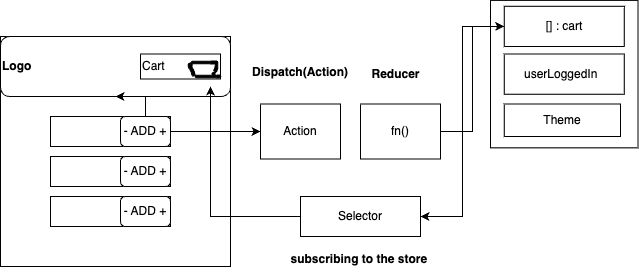

The diagram above was exported from draw.io. Its source (the exported page's mxGraphModel, read from the mxfile embedded in the PNG):
<mxGraphModel dx="954" dy="616" grid="1" gridSize="10" guides="1" tooltips="1" connect="1" arrows="1" fold="1" page="1" pageScale="1" pageWidth="827" pageHeight="1169" math="0" shadow="0">
  <root>
    <mxCell id="0" />
    <mxCell id="1" parent="0" />
    <mxCell id="u-TPW0e-2H1xdHRSkyMZ-1" value="" style="whiteSpace=wrap;html=1;aspect=fixed;" vertex="1" parent="1">
      <mxGeometry x="80" y="80" width="230" height="230" as="geometry" />
    </mxCell>
    <mxCell id="u-TPW0e-2H1xdHRSkyMZ-2" value="&lt;b&gt;Logo&lt;/b&gt;" style="rounded=1;whiteSpace=wrap;html=1;align=left;strokeColor=#000000;" vertex="1" parent="1">
      <mxGeometry x="80" y="80" width="230" height="60" as="geometry" />
    </mxCell>
    <mxCell id="u-TPW0e-2H1xdHRSkyMZ-3" value="" style="rounded=0;whiteSpace=wrap;html=1;" vertex="1" parent="1">
      <mxGeometry x="130" y="160" width="120" height="30" as="geometry" />
    </mxCell>
    <mxCell id="u-TPW0e-2H1xdHRSkyMZ-4" value="" style="rounded=0;whiteSpace=wrap;html=1;" vertex="1" parent="1">
      <mxGeometry x="130" y="200" width="120" height="30" as="geometry" />
    </mxCell>
    <mxCell id="u-TPW0e-2H1xdHRSkyMZ-5" value="" style="rounded=0;whiteSpace=wrap;html=1;" vertex="1" parent="1">
      <mxGeometry x="130" y="240" width="120" height="30" as="geometry" />
    </mxCell>
    <mxCell id="u-TPW0e-2H1xdHRSkyMZ-22" value="" style="edgeStyle=orthogonalEdgeStyle;rounded=0;orthogonalLoop=1;jettySize=auto;html=1;" edge="1" parent="1" source="u-TPW0e-2H1xdHRSkyMZ-6" target="u-TPW0e-2H1xdHRSkyMZ-2">
      <mxGeometry relative="1" as="geometry" />
    </mxCell>
    <mxCell id="u-TPW0e-2H1xdHRSkyMZ-23" value="" style="edgeStyle=orthogonalEdgeStyle;rounded=0;orthogonalLoop=1;jettySize=auto;html=1;" edge="1" parent="1" source="u-TPW0e-2H1xdHRSkyMZ-6" target="u-TPW0e-2H1xdHRSkyMZ-2">
      <mxGeometry relative="1" as="geometry" />
    </mxCell>
    <mxCell id="u-TPW0e-2H1xdHRSkyMZ-24" style="edgeStyle=orthogonalEdgeStyle;rounded=0;orthogonalLoop=1;jettySize=auto;html=1;" edge="1" parent="1" source="u-TPW0e-2H1xdHRSkyMZ-6" target="u-TPW0e-2H1xdHRSkyMZ-25">
      <mxGeometry relative="1" as="geometry">
        <mxPoint x="340" y="175" as="targetPoint" />
      </mxGeometry>
    </mxCell>
    <mxCell id="u-TPW0e-2H1xdHRSkyMZ-6" value="- ADD +" style="rounded=1;whiteSpace=wrap;html=1;" vertex="1" parent="1">
      <mxGeometry x="200" y="160" width="50" height="30" as="geometry" />
    </mxCell>
    <mxCell id="u-TPW0e-2H1xdHRSkyMZ-7" value="- ADD +" style="rounded=1;whiteSpace=wrap;html=1;" vertex="1" parent="1">
      <mxGeometry x="200" y="200" width="50" height="30" as="geometry" />
    </mxCell>
    <mxCell id="u-TPW0e-2H1xdHRSkyMZ-8" value="- ADD +" style="rounded=1;whiteSpace=wrap;html=1;" vertex="1" parent="1">
      <mxGeometry x="200" y="240" width="50" height="30" as="geometry" />
    </mxCell>
    <mxCell id="u-TPW0e-2H1xdHRSkyMZ-9" value="Cart&amp;nbsp;" style="rounded=0;whiteSpace=wrap;html=1;align=left;" vertex="1" parent="1">
      <mxGeometry x="220" y="97.5" width="80" height="25" as="geometry" />
    </mxCell>
    <mxCell id="u-TPW0e-2H1xdHRSkyMZ-13" value="" style="shape=stencil(lVbbchsxCP2afWUkIQn0nKb/kZk49U5dO+O4t78v2511DLZZ620vHAGHA2LAp4/ty/tmSOHjdDx83/weX0/bAb8MKY377eY4nuRpwOcBn94Ox8234+Hn/nV+f3+ZLKenH4df0wl/ZhxWoDKhUvg7f2lA8f+Hr7P9btxf2hPkoOwjQ2j3ASUBRwUQDxjuA2qFwAqQAxDdB1CDoEMSn8nJIYZgEUwQ8T6iMVDVLEVI2QEUiIbWDM3xwA2K8UDADk2coJAGyBHFoUkC0IW44OF2JQiwWRfRA0ihDKBCc2IqZcnxDEAgdtXUNK9CXHNCEkBBDShATuVKhqJz4AiUHABDSwpADMnRay0QdA7kh0QJ0AAyZEfgHK48rADoyoMfkpQpc0/Sn2p+kFaRGuuGWCmcAHLukYZo01R6RXzS81V30Iq8JeJgAH4DEVlaV3tUaELrwhsDVeaxpmll0BSC1DXKCkI1HvxhKT2au8ZxNwCbnQLTLePINTFkrY1ynui3AQGiHscZoTlJo60b4pLUTfurK0vuXU9KAWrPvR5t+DIRPH6Ww870QKxOwSBqNhGS0/tsO1kazzk9pmWhWOzDcpnetpfGT8be6zH5zdxjX5bKPBaP5NtqR754Xm8eoxMzVCNmt1qyEyatTV8M3Tvkqr08fC6sb+NuN++7l//tgiuf5uUYn/8B);lineShape=1;" vertex="1" parent="1">
      <mxGeometry x="267.69911218197217" y="106.7531852668717" width="6.956738310008177" height="12.846922391617113" as="geometry" />
    </mxCell>
    <mxCell id="u-TPW0e-2H1xdHRSkyMZ-14" value="" style="shape=stencil(rVfbchshDP2afdUAAgHPafofmYlT79S1M47bJn9fbbe7Ncg+tWf6tsZHgHSOLgz88LZ9et0Mwb2djoevm5/j82k78KchhHG/3RzHk34N/Djww8vhuPlyPHzfP8+/X58m5PT17fBj2uF9touUw2QU3Me8kEjk98LnGb4b92dwHyhKh6/uOj4wpdTgmcQDfKXiOrwD92GhxA0+UAX7RyZfOnyOAG/uEyjl6/gkFEOH/7NwES/qXo8PFeArcRtPTxXgcyLHHZ6BvzWStPs7coDfKsTS3V+AvzVTqe19HAV0QCXXEaYeIw+UMd8qSEgYSNqtLq6aVlEAEekR0gZVCiVkUCi3BiUQAxlpmGLrRA1UkNep16meWYDXSrTLrUHFTquQuxMScQEGjmorjaJiAVSXSrXNhcxLGK4ZdOJLZVHLjQbRw/JlrxQE5v/kdBtWrwUPJKgNa8QJZHhzsGBYYXjydykvkwcF2ErbZxKcn13ysKcEOLiQnzET4/zsSoCWWUZBMkUmlyXMN5axsp55Y53ULeCVTCE+i8N/srDNQdlE3d92HzVwwG3b3tRtVGVs/1SDBFLaNuhJwaDw2QlADcJdI4YaOECdnWGUfdSy7JA0yQWcYKcwJd8Dps2Up3g0BvAS8xWvRCbgwdL+ztIBxdQvRXTFr6xcxLs+oVW6GB/a/SUtEbiC7yeABONjK9KafLfdhyOFe/xVBlF5MfH0AvGGL53C0Bhs9KCCBu7e+aj4J1w//r5fXsbdbn7+nP/fv3d0aX4r8eMv);lineShape=1;" vertex="1" parent="1">
      <mxGeometry x="270.7497454883485" y="104.57964912709042" width="26.508539922493128" height="2.8407017458191604" as="geometry" />
    </mxCell>
    <mxCell id="u-TPW0e-2H1xdHRSkyMZ-15" value="" style="shape=stencil(lVZJbuNADHyNrkQ3e+U5yz8CxBkL49iB48zy+6EhyGMyUiW+Ke2qNLcq9pDu3rdPb5uBw/vpePi5+T0+n7ZDuh+Yx/12cxxP+jWkhyHdvRyOmx/Hw8f+efr77emMPH+9Hn6d/8OfiSedSj6zOPydTjr16eBxwu/GvcW3aPAcies6IYZAIRhGKlQCuKJRaYaQhXJcJ/ROwRJqoARuaEoohtCYGoMkKIjBC1NM6/hPKWuIBRWJWrL4QgF0oVK0TeiRBMQTmWq3CQsMSDNodiy0ZrEBgraoWkIjAU1L+jP7GzroQS7ErkgapKwTSqDqCIkqCKmkuSYXQpsbuUZwYpBABYWkg2RvkEwBJ93d5FVc1u4bp4qVDggqFRvSlWKXWx2p2s6JUAezERPl4mNCZarUgk86gaTZ618S9KTg5d+FGsR3h1cBgppmSrZpnUlARWMgdgQ9KYCg4vkkz4IqVL3NqzxRz9Sjo/gbEuhZ1hSbzwGOtnhT1SpB8bDXgrpkB653MyHF2YGuFkkGg5HbbNOXVVUpo5DSPGjfXIal+Fn9Yt8qgW0OeKEr3g13nU1tGd+8OPN8sKxldWE7FzzP7jI+U7GrKsLJrkJs4wkQ3zJxc3jkdroos9yA79kvERyPWo8TGs5XrS2GG+qp1ulWDu6XXNb29+Zh8QEJrOvrB6d+/H+tvoy73fTYvf7dv271aHoZp4d/);lineShape=1;" vertex="1" parent="1">
      <mxGeometry x="291.4223806754344" y="104.7197641056913" width="5.954077952172838" height="14.474747186276545" as="geometry" />
    </mxCell>
    <mxCell id="u-TPW0e-2H1xdHRSkyMZ-16" value="" style="shape=stencil(rVfJctswDP0aXTEkwfWcpv+RmTi1pq6dcdzt7wtVpWIS9os005uWB4B4WDnww9v+6XU3OPN2OZ++7n6Oz5f9wJ8G58bjfnceL/I08OPADy+n8+7L+fT9+Dy/vz5NyOnp2+nHpOHXLOcpx0nImd/zh0DB//3weYYfxuMV3DoqvsPHfB8vv21u8Ewh3MezIxs7vAX6uVD0Hd7F+3ifyPT6XbqPD568wgP90VLo8YYBPpMLDd5VBTfxyZOzDd5SAnwWT8E0eEPGAHys7r2fJzqAT5S5PY8hhwyUPgDiQQEZJwK59ZgjRUCpNYuLS446Shaa+OdjFZCwBCSQKbUWsiMGaSQ0cZumxVFGXktZlVYgV6ZvCzCVlibxCjotldZZCMSg1Iqp+hanIzEIdVa1mZg8OJIImNQGLpMBR9ICXpJp05FcpIACJ063qWG5RmYlrR4XkIqb1A/SrxLDkt2Ueal22JWpbVPlbGXxsK09Z219SldmXJ9dC4hMjEhSTSblmikr21hebK7skxPR6EiqEV/x8J8k9HAoy3hZOX3ECw+CrcebEFE2zU8RSMCCHtCTAGh8egP4wIJeMUQggxLVO4wIeECrXpIklgwsqCWsLLTddkENB4ZNQHaKFi/ZjcaVpdh1etl6QB82ffWkALckU7Ut9RwoQXw/0GVUbcF7D3uYOg9LJYGcU/5KBFHKKT5trGNlXbxkqUIrj8qHCHeFjTv/h3B5eL9evIyHw3w7uf7fX0fk03yV4cc/);lineShape=1;" vertex="1" parent="1">
      <mxGeometry x="274.7642683816496" y="118.60010899814142" width="25.424547806627743" height="2.799782003717155" as="geometry" />
    </mxCell>
    <mxCell id="u-TPW0e-2H1xdHRSkyMZ-17" value="" style="shape=stencil(lVbLUsMwDPyaXDWWbPlxhvIfzNDSDKVl2vL6e2QySSq3EcPNcbKxV7sru/N3p+3j27ojdzofDy/rz/7pvO38fUfU77frY3+WUedXnb/bHI7r5+Phff80PL891i/r6PXwUf/wNeByASwVRe57mPERAv3OPAyAXb+/AJQIFBQgyIw3AAVSVgBOkJIJCKwAsUAOBoCBNIeMgMYKWTZAClAccF4GpASsSZcEriwDIkPWK6Bz4Nwygn1bJqmDM4QIBLEBBCBeBngPsSlTBDRYk5RJs04M0agrMYSklfOQ0VwBnfYGQrY4ULtCQHCGN+pr1P4mYEsHHL02AuomjRVmihOAgQ3ScxEvVkiGmapMTUbFLFbkJiNMVaLR8UuRc9qubAt34eZJajaVq4HRdq2higZAIqnLVGNrsK6hjzoQDN6QurYVrVxtPcaW+CoQc3O77b4r5YrdLKX5el2luUEvAsp/ABTBaW9kEc4gjbGtUnaAltJA2hlJQmvI4Ns+Jolyxv/FF5oASyc0CFw5VXqC2ZTAaRt5NPlGiDo7hKbt0I/lmM4GGk+L2xuiNp1iIoOA7Lfo5NhN9fok+fOoYmy+T0oAGcwXjk2/2w33lcv37QVFpobLjV/9AA==);lineShape=1;" vertex="1" parent="1">
      <mxGeometry x="268.5512635264279" y="106.54952018479594" width="3.223075511652496" height="3.2248481794399595" as="geometry" />
    </mxCell>
    <mxCell id="u-TPW0e-2H1xdHRSkyMZ-18" value="" style="whiteSpace=wrap;html=1;aspect=fixed;" vertex="1" parent="1">
      <mxGeometry x="570" y="43.87" width="147.5" height="147.5" as="geometry" />
    </mxCell>
    <mxCell id="u-TPW0e-2H1xdHRSkyMZ-44" style="edgeStyle=orthogonalEdgeStyle;rounded=0;orthogonalLoop=1;jettySize=auto;html=1;exitX=0;exitY=0.5;exitDx=0;exitDy=0;entryX=1;entryY=0.5;entryDx=0;entryDy=0;" edge="1" parent="1" source="u-TPW0e-2H1xdHRSkyMZ-19" target="u-TPW0e-2H1xdHRSkyMZ-42">
      <mxGeometry relative="1" as="geometry" />
    </mxCell>
    <mxCell id="u-TPW0e-2H1xdHRSkyMZ-19" value="[] : cart" style="rounded=0;whiteSpace=wrap;html=1;" vertex="1" parent="1">
      <mxGeometry x="583.75" y="49.77" width="120" height="40.23" as="geometry" />
    </mxCell>
    <mxCell id="u-TPW0e-2H1xdHRSkyMZ-20" value="userLoggedIn&lt;span style=&quot;white-space: pre;&quot;&gt;&#09;&lt;/span&gt;" style="rounded=0;whiteSpace=wrap;html=1;" vertex="1" parent="1">
      <mxGeometry x="583.75" y="97.5" width="120" height="40.23" as="geometry" />
    </mxCell>
    <mxCell id="u-TPW0e-2H1xdHRSkyMZ-21" value="Theme" style="rounded=0;whiteSpace=wrap;html=1;" vertex="1" parent="1">
      <mxGeometry x="583.75" y="147.5" width="116.25" height="32.5" as="geometry" />
    </mxCell>
    <mxCell id="u-TPW0e-2H1xdHRSkyMZ-25" value="Action" style="rounded=0;whiteSpace=wrap;html=1;" vertex="1" parent="1">
      <mxGeometry x="340" y="147.5" width="80" height="55" as="geometry" />
    </mxCell>
    <mxCell id="u-TPW0e-2H1xdHRSkyMZ-34" value="&lt;b&gt;Dispatch(Action)&lt;/b&gt;" style="text;html=1;strokeColor=none;fillColor=none;align=center;verticalAlign=middle;whiteSpace=wrap;rounded=0;" vertex="1" parent="1">
      <mxGeometry x="350" y="101.25" width="60" height="30" as="geometry" />
    </mxCell>
    <mxCell id="u-TPW0e-2H1xdHRSkyMZ-41" style="edgeStyle=orthogonalEdgeStyle;rounded=0;orthogonalLoop=1;jettySize=auto;html=1;entryX=0;entryY=0.5;entryDx=0;entryDy=0;" edge="1" parent="1" source="u-TPW0e-2H1xdHRSkyMZ-36" target="u-TPW0e-2H1xdHRSkyMZ-19">
      <mxGeometry relative="1" as="geometry" />
    </mxCell>
    <mxCell id="u-TPW0e-2H1xdHRSkyMZ-36" value="fn()" style="rounded=0;whiteSpace=wrap;html=1;" vertex="1" parent="1">
      <mxGeometry x="440" y="147.5" width="80" height="55" as="geometry" />
    </mxCell>
    <mxCell id="u-TPW0e-2H1xdHRSkyMZ-37" value="&lt;b&gt;Reducer&lt;/b&gt;" style="text;html=1;align=center;verticalAlign=middle;resizable=0;points=[];autosize=1;strokeColor=none;fillColor=none;" vertex="1" parent="1">
      <mxGeometry x="440" y="102.62" width="70" height="30" as="geometry" />
    </mxCell>
    <mxCell id="u-TPW0e-2H1xdHRSkyMZ-42" value="Selector" style="rounded=0;whiteSpace=wrap;html=1;" vertex="1" parent="1">
      <mxGeometry x="380" y="240" width="120" height="40" as="geometry" />
    </mxCell>
    <mxCell id="u-TPW0e-2H1xdHRSkyMZ-45" style="edgeStyle=orthogonalEdgeStyle;rounded=0;orthogonalLoop=1;jettySize=auto;html=1;entryX=0.913;entryY=0.833;entryDx=0;entryDy=0;entryPerimeter=0;" edge="1" parent="1" source="u-TPW0e-2H1xdHRSkyMZ-42" target="u-TPW0e-2H1xdHRSkyMZ-2">
      <mxGeometry relative="1" as="geometry" />
    </mxCell>
    <mxCell id="u-TPW0e-2H1xdHRSkyMZ-46" value="&lt;b&gt;subscribing to the store&lt;span style=&quot;white-space: pre;&quot;&gt;&#09;&lt;/span&gt;&lt;/b&gt;" style="text;html=1;align=center;verticalAlign=middle;resizable=0;points=[];autosize=1;strokeColor=none;fillColor=none;" vertex="1" parent="1">
      <mxGeometry x="360" y="288" width="180" height="30" as="geometry" />
    </mxCell>
  </root>
</mxGraphModel>